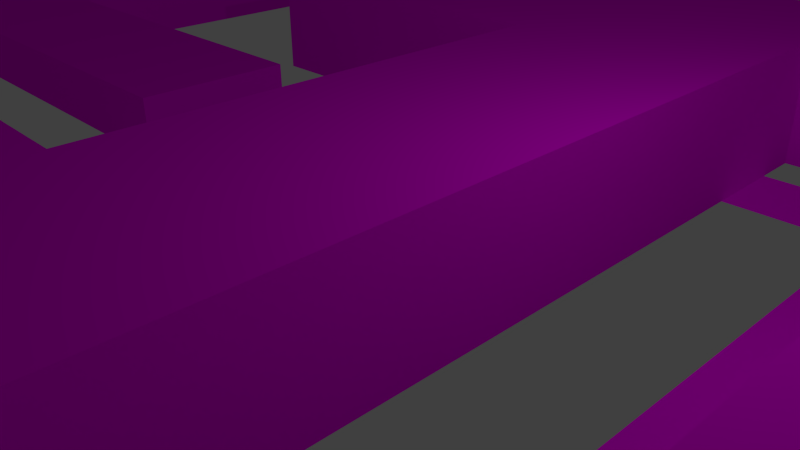 # Source: TDMAP.blend  (saved by Blender 2.76.0; exported with 4.5.12 LTS)
import bpy
from mathutils import Matrix  # noqa: F401  (used for matrix-valued properties, if any)

bpy.ops.wm.read_factory_settings(use_empty=True)
scene = bpy.context.scene
scene.name = 'Scene'

# ---- collections
col_collection_1 = bpy.data.collections.new('Collection 1'); scene.collection.children.link(col_collection_1)

# ---- images (referenced by path relative to the original .blend; pixels are not part of the script)
import os
ASSET_DIR = os.environ.get("B2B_ASSET_DIR", "")  # directory of the original .blend (textures are referenced by path, not embedded)
HERE = os.path.dirname(os.path.abspath(__file__))  # packed textures are extracted next to this script under _unpacked/

def load_image(name, relpath, width, height, colorspace="sRGB"):
    """Load a texture the original file referenced (path relative to the .blend, or extracted next to this script)."""
    p = next((c for c in (os.path.join(HERE, relpath), os.path.join(ASSET_DIR, relpath)) if relpath and os.path.exists(c)), "")
    if p:
        img = bpy.data.images.load(p, check_existing=True)
        img.name = name
    else:  # same state as the original file: an image datablock whose file is absent (Cycles renders it pink)
        img = bpy.data.images.new(name, width, height)
        img.source = "FILE"
        img.filepath = "//" + (relpath or name)
    img.colorspace_settings.name = colorspace
    return img
img_sand_jpeg_004 = load_image('SAND.jpeg.004', 'SAND.jpeg', 1024, 1024, 'sRGB')
img_grass_5__seamless_turf_lawn_green_ground_field_texture_jpeg = load_image('(GRASS 5) seamless turf lawn green ground field texture.jpeg', '(GRASS 5) seamless turf lawn green ground field texture.jpeg', 1024, 1024, 'sRGB')

# ---- materials (node trees are filled in below, after node groups)
mat_material_002 = bpy.data.materials.new('Material.002')
mat_material_002.alpha_threshold = 0.0
mat_material_002.preview_render_type = 'FLAT'
mat_material_002.roughness = 0.5
mat_material_003 = bpy.data.materials.new('Material.003')
mat_material_003.alpha_threshold = 0.0
mat_material_003.roughness = 0.5
mat_material_001 = bpy.data.materials.new('Material.001')
mat_material_001.alpha_threshold = 0.0
mat_material_001.preview_render_type = 'FLAT'
mat_material_001.roughness = 0.5

# ---- material node trees
mat_material_002.use_nodes = True; mat_material_002.node_tree.nodes.clear()
_N = mat_material_002.node_tree.nodes; _L = mat_material_002.node_tree.links
n0 = _N.new('ShaderNodeOutputMaterial'); n0.name = 'Material Output'; n0.location = (300, 300)
n1 = _N.new('ShaderNodeTexImage'); n1.name = 'Image Texture'; n1.location = (-180, 300)
n1.width = 140
n1.image = img_sand_jpeg_004
n2 = _N.new('ShaderNodeBsdfDiffuse'); n2.name = 'Diffuse BSDF'; n2.location = (10, 300)
_L.new(n2.outputs[0], n0.inputs[0])
_L.new(n1.outputs[0], n2.inputs[0])
n0.is_active_output = True
mat_material_003.use_nodes = True; mat_material_003.node_tree.nodes.clear()
_N = mat_material_003.node_tree.nodes; _L = mat_material_003.node_tree.links
n0 = _N.new('ShaderNodeOutputMaterial'); n0.name = 'Material Output'; n0.location = (300, 300)
n1 = _N.new('ShaderNodeBsdfDiffuse'); n1.name = 'Diffuse BSDF'; n1.location = (10, 300)
n2 = _N.new('ShaderNodeTexImage'); n2.name = 'Image Texture'; n2.location = (-180, 300)
n2.width = 140
n2.image = img_grass_5__seamless_turf_lawn_green_ground_field_texture_jpeg
_L.new(n1.outputs[0], n0.inputs[0])
_L.new(n2.outputs[0], n1.inputs[0])
n0.is_active_output = True
mat_material_001.use_nodes = True; mat_material_001.node_tree.nodes.clear()
_N = mat_material_001.node_tree.nodes; _L = mat_material_001.node_tree.links
n0 = _N.new('ShaderNodeOutputMaterial'); n0.name = 'Material Output'; n0.location = (300, 300)
n1 = _N.new('ShaderNodeTexImage'); n1.name = 'Image Texture'; n1.location = (-180, 300)
n1.width = 140
n1.image = img_sand_jpeg_004
n2 = _N.new('ShaderNodeBsdfDiffuse'); n2.name = 'Diffuse BSDF'; n2.location = (10, 300)
_L.new(n2.outputs[0], n0.inputs[0])
_L.new(n1.outputs[0], n2.inputs[0])
n0.is_active_output = True

# ---- world
world_world_001 = bpy.data.worlds.new('World.001'); scene.world = world_world_001
world_world_001.color = (0.05088, 0.05088, 0.05088)
world_world_001.use_sun_shadow = False
world_world_001.sun_shadow_jitter_overblur = 0.0
world_world_001.cycles.sampling_method = 'MANUAL'
world_world_001.cycles.sample_map_resolution = 256

# ---- cameras
cam_camera = bpy.data.cameras.new('Camera')
cam_camera.clip_end = 100.0
cam_camera.lens = 35.0
cam_camera.sensor_width = 32.0
cam_camera.sensor_height = 18.0
cam_camera.ortho_scale = 7.314
cam_camera.dof.focus_distance = 0.0

# ---- lights
light_lamp = bpy.data.lights.new('Lamp', 'POINT')
light_lamp.transmission_factor = 0.0
light_lamp.cutoff_distance = 30.0
light_lamp.energy = 100.0
light_lamp.shadow_buffer_clip_start = 1.001
light_lamp.shadow_soft_size = 0.1
light_lamp.shadow_maximum_resolution = 0.006
light_lamp.use_absolute_resolution = True
light_lamp.cycles.use_multiple_importance_sampling = False

# ---- meshes
me_plane_002 = bpy.data.meshes.new('Plane.002')
me_plane_002.from_pydata([(0.7368, -1.0, 0.0), (-0.52, 1.0, 0.0), (-0.52, 0.4146, 1.192e-07), (-0.1305, 0.4146, 1.192e-07), (-0.1345, -0.2319, -1.192e-07), (-0.6003, -0.2319, 0.0), (-0.6003, -0.5812, 1.192e-07), (0.1104, -0.5812, -1.192e-07), (0.1064, 0.784, 0.0), (0.7368, 0.784, 0.0), (0.5521, -1.0, 0.0), (-0.7007, 1.0, 0.0), (-0.7047, 0.2379, 0.0), (-0.3152, 0.2379, -1.192e-07), (-0.3152, -0.05119, -2.384e-07), (-0.785, -0.05119, -2.384e-07), (-0.781, -0.778, 4.768e-07), (0.2951, -0.778, -1.192e-07), (0.2951, 0.6113, 1.192e-07), (0.5521, 0.6113, 0.0)], [], [(10, 0, 9, 8, 7, 6, 5, 4, 3, 2, 1, 11, 12, 13, 14, 15, 16, 17, 18, 19)])
me_plane_002.materials.append(mat_material_002)
me_plane_002.materials.append(mat_material_003)
me_plane_002.use_remesh_preserve_volume = False
me_plane_002.use_remesh_preserve_attributes = False
me_plane_002.use_mirror_vertex_groups = False
me_plane_002.update()
me_plane = bpy.data.meshes.new('Plane')
me_plane.from_pydata([(-2.092, -1.441, 0.0), (2.178, -1.213, 0.0), (-2.092, 1.229, 0.0), (2.178, 1.229, 0.0), (1.626, -1.213, 0.0), (-1.009, 1.229, 0.0), (-1.009, 0.592, 1.192e-07), (-0.1927, 0.592, 1.192e-07), (-0.2011, -0.4334, -1.192e-07), (-1.178, -0.4334, 0.0), (-1.178, -0.78, 1.192e-07), (0.3125, -0.78, -1.192e-07), (0.3041, 0.8782, 0.0), (1.626, 0.8782, 0.0), (1.224, -1.213, 0.0), (-1.636, 1.229, 0.0), (1.224, 0.5052, 0.1366), (0.6847, 0.5052, 0.1366), (0.6847, -1.101, 0.1366), (-1.76, -1.101, 0.1366), (-1.768, -0.05425, 0.1366), (-0.6558, -0.05425, 0.1366), (-0.6558, 0.2988, 0.1366), (-1.644, 0.2988, 0.1366), (1.224, -1.213, 0.1366), (-1.636, 1.229, 0.1366), (-2.092, -1.441, 0.1366), (-2.092, 1.229, 0.1366), (-1.644, 0.2988, 0.0), (-0.6558, 0.2988, -1.192e-07), (-0.6558, -0.05425, -2.384e-07), (-1.768, -0.05425, -2.384e-07), (-1.76, -1.101, 4.768e-07), (0.6847, -1.101, -1.192e-07), (0.6847, 0.5052, 1.192e-07), (1.224, 0.5052, 0.0), (1.626, -1.213, 0.2558), (2.178, -1.213, 0.2558), (2.178, 1.229, 0.2558), (-1.009, 1.229, 0.2558), (-1.009, 0.592, 0.2558), (-0.1927, 0.592, 0.2558), (-0.2011, -0.4334, 0.2558), (-1.178, -0.4334, 0.2558), (-1.178, -0.78, 0.2558), (0.3125, -0.78, 0.2558), (0.3041, 0.8782, 0.2558), (1.626, 0.8782, 0.2558), (1.224, -1.441, 0.0), (1.224, -1.441, 0.1366)], [], [(48, 14, 24, 49), (7, 8, 42, 41), (26, 49, 24, 16, 17, 18, 19, 20, 21, 22, 23, 25, 27), (29, 28, 23, 22), (14, 35, 16, 24), (33, 32, 19, 18), (30, 29, 22, 21), (34, 33, 18, 17), (15, 2, 27, 25), (31, 30, 21, 20), (2, 0, 26, 27), (28, 15, 25, 23), (35, 34, 17, 16), (32, 31, 20, 19), (3, 5, 39, 38), (11, 12, 46, 45), (1, 3, 38, 37), (8, 9, 43, 42), (5, 6, 40, 39), (12, 13, 47, 46), (9, 10, 44, 43), (6, 7, 41, 40), (13, 4, 36, 47), (10, 11, 45, 44), (4, 1, 37, 36), (36, 37, 38, 39, 40, 41, 42, 43, 44, 45, 46, 47), (0, 48, 49, 26)])
me_plane.materials.append(mat_material_001)
me_plane.use_remesh_preserve_volume = False
me_plane.use_remesh_preserve_attributes = False
me_plane.use_mirror_vertex_groups = False
me_plane.update()

# ---- objects
ob_floor = bpy.data.objects.new('floor', me_plane_002)
ob_plane = bpy.data.objects.new('Plane', me_plane)
ob_empty = bpy.data.objects.new('Empty', None)
ob_lamp = bpy.data.objects.new('Lamp', light_lamp)
ob_camera = bpy.data.objects.new('Camera', cam_camera)

# ---- transforms, parenting, visibility, modifiers, constraints
ob_floor.location = (0.0, 0.0, 0.0)
ob_floor.scale = (7.568, 7.568, 7.568)
ob_floor.hide_viewport = True
ob_floor.lineart.crease_threshold = 0.0
ob_plane.location = (0.0, 0.0, 0.0)
ob_plane.scale = (7.568, 7.568, 7.568)
ob_plane.lineart.crease_threshold = 0.0
ob_empty.location = (-7.545, -7.436, 0.09722)
ob_empty.scale = (15.0, 15.0, 1.0)
ob_empty.empty_display_type = 'IMAGE'
ob_empty.empty_image_offset = (0.0, 0.0)
ob_empty.hide_viewport = True
ob_empty.lineart.crease_threshold = 0.0
ob_lamp.location = (4.076, 1.005, 5.904)
ob_lamp.rotation_euler = (0.6503, 0.05522, 1.866)
ob_lamp.lock_rotations_4d = False
ob_lamp.empty_display_type = 'ARROWS'
ob_lamp.color = (0.0, 0.0, 0.0, 0.0)
ob_lamp.lineart.crease_threshold = 0.0
ob_camera.location = (7.481, -6.508, 5.344)
ob_camera.rotation_euler = (1.109, 0.01082, 0.8149)
ob_camera.lock_rotations_4d = False
ob_camera.empty_display_type = 'ARROWS'
ob_camera.color = (0.0, 0.0, 0.0, 0.0)
ob_camera.display_type = 'WIRE'
ob_camera.lineart.crease_threshold = 0.0

# ---- collection membership
col_collection_1.objects.link(ob_floor)
col_collection_1.objects.link(ob_plane)
col_collection_1.objects.link(ob_empty)
col_collection_1.objects.link(ob_lamp)
col_collection_1.objects.link(ob_camera)

# ---- scene / render settings (as saved in the file)
scene.camera = ob_camera
scene.frame_start = 1; scene.frame_end = 250; scene.frame_set(1)
scene.render.engine = 'CYCLES'
scene.render.resolution_percentage = 50
scene.render.dither_intensity = 0.0
scene.cycles.use_denoising = False
scene.cycles.samples = 10
scene.cycles.sampling_pattern = 'TABULATED_SOBOL'
scene.cycles.light_sampling_threshold = 0.0
scene.cycles.use_adaptive_sampling = False
scene.cycles.use_light_tree = False
scene.cycles.blur_glossy = 0.0
scene.cycles.pixel_filter_type = 'GAUSSIAN'
scene.cycles.sample_clamp_indirect = 0.0
scene.view_settings.view_transform = 'Standard'
bpy.context.view_layer.update()
